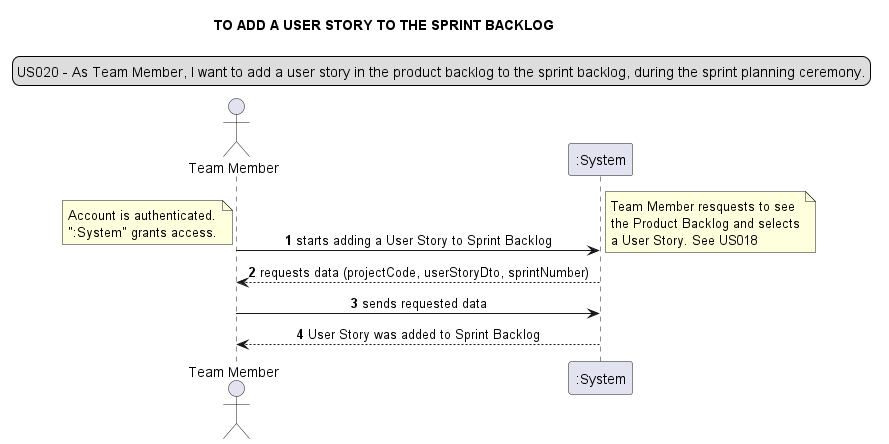

The diagram above was rendered by PlantUML. Its source (embedded in the PNG):
@startuml
title TO ADD A USER STORY TO THE SPRINT BACKLOG
legend top
US020 - As Team Member, I want to add a user story in the product backlog to the sprint backlog, during the sprint planning ceremony.
end legend
skinparam sequenceMessageAlign center

actor "Team Member"
autonumber

"Team Member" -> ":System": starts adding a User Story to Sprint Backlog
note left
Account is authenticated.
":System" grants access.
end note

note right
Team Member resquests to see
the Product Backlog and selects
a User Story. See US018
end note
"Team Member" <-- ":System": requests data (projectCode, userStoryDto, sprintNumber)
"Team Member" -> ":System": sends requested data
"Team Member" <-- ":System": User Story was added to Sprint Backlog
@enduml